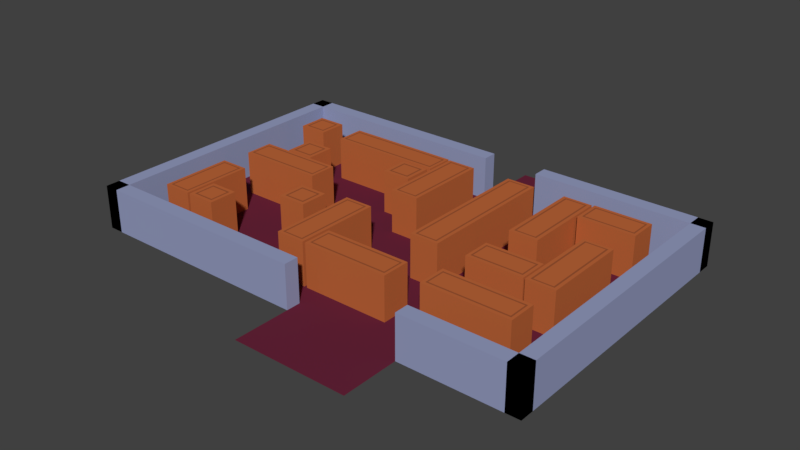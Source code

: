 # Source: biblioteca.blend  (saved by Blender 2.79.0; exported with 4.5.12 LTS)
import bpy
from mathutils import Matrix  # noqa: F401  (used for matrix-valued properties, if any)

bpy.ops.wm.read_factory_settings(use_empty=True)
scene = bpy.context.scene
scene.name = 'Scene'

# ---- collections
col_collection_1 = bpy.data.collections.new('Collection 1'); scene.collection.children.link(col_collection_1)

# ---- materials (node trees are filled in below, after node groups)
mat_material = bpy.data.materials.new('Material')
mat_material.alpha_threshold = 0.0
mat_material.use_transparent_shadow = False
mat_material.diffuse_color = (0.5173, 0.134, 0.04214, 1.0)
mat_material.roughness = 0.5
mat_material.line_color = (0.0, 0.0, 0.0, 1.0)
mat_bibliowood_shade = bpy.data.materials.new('BiblioWood_shade')
mat_bibliowood_shade.alpha_threshold = 0.0
mat_bibliowood_shade.use_transparent_shadow = False
mat_bibliowood_shade.diffuse_color = (0.3264, 0.08776, 0.03178, 1.0)
mat_bibliowood_shade.roughness = 0.5
mat_biblio_pared = bpy.data.materials.new('Biblio_pared')
mat_biblio_pared.alpha_threshold = 0.0
mat_biblio_pared.use_transparent_shadow = False
mat_biblio_pared.diffuse_color = (0.3041, 0.3386, 0.5382, 1.0)
mat_biblio_pared.roughness = 0.5
mat_biblioteca_suelo = bpy.data.materials.new('Biblioteca_suelo')
mat_biblioteca_suelo.alpha_threshold = 0.0
mat_biblioteca_suelo.use_transparent_shadow = False
mat_biblioteca_suelo.diffuse_color = (0.1376, 0.01795, 0.04215, 1.0)
mat_biblioteca_suelo.roughness = 0.5

# ---- material node trees

# ---- world
world_world = bpy.data.worlds.new('World'); scene.world = world_world
world_world.color = (0.05088, 0.05088, 0.05088)
world_world.use_sun_shadow = False
world_world.sun_shadow_jitter_overblur = 0.0
world_world.cycles.sampling_method = 'MANUAL'

# ---- meshes
me_cube_038 = bpy.data.meshes.new('Cube.038')
me_cube_038.from_pydata([(-1.0, -1.0, -1.0), (-1.0, -1.0, 1.0), (-1.0, 1.0, -1.0), (-1.0, 1.0, 1.0), (2.315, -1.0, -1.0), (2.315, -1.0, 1.0), (2.315, 1.0, -1.0), (2.315, 1.0, 1.0), (-0.9353, -0.7746, 1.0), (-0.9353, 0.7746, 1.0), (2.25, 0.7746, 1.0), (2.25, -0.7746, 1.0), (-0.9018, -0.661, 1.0), (-0.9018, 0.661, 1.0), (2.216, 0.661, 1.0), (2.216, -0.661, 1.0)], [], [(0, 1, 3, 2), (2, 3, 7, 6), (6, 7, 5, 4), (4, 5, 1, 0), (2, 6, 4, 0), (7, 3, 9, 10), (11, 10, 14, 15), (5, 7, 10, 11), (3, 1, 8, 9), (1, 5, 11, 8), (14, 13, 12, 15), (9, 8, 12, 13), (8, 11, 15, 12), (10, 9, 13, 14)])
me_cube_038.polygons.foreach_set('material_index', [0, 0, 0, 0, 0, 0, 1, 0, 0, 0, 0, 1, 1, 1])
me_cube_038.materials.append(mat_material)
me_cube_038.materials.append(mat_bibliowood_shade)
me_cube_038.use_remesh_preserve_volume = False
me_cube_038.use_remesh_preserve_attributes = False
me_cube_038.use_mirror_vertex_groups = False
me_cube_038.update()
me_cube_037 = bpy.data.meshes.new('Cube.037')
me_cube_037.from_pydata([(-1.0, -1.0, -1.0), (-1.0, -1.0, 1.0), (-1.0, 1.0, -1.0), (-1.0, 1.0, 1.0), (1.661, -1.0, -1.0), (1.661, -1.0, 1.0), (1.661, 1.0, -1.0), (1.661, 1.0, 1.0), (-0.9353, -0.7746, 1.0), (-0.9353, 0.7746, 1.0), (1.596, 0.7746, 1.0), (1.596, -0.7746, 1.0), (-0.9018, -0.661, 1.0), (-0.9018, 0.661, 1.0), (1.563, 0.661, 1.0), (1.563, -0.661, 1.0)], [], [(0, 1, 3, 2), (2, 3, 7, 6), (6, 7, 5, 4), (4, 5, 1, 0), (2, 6, 4, 0), (7, 3, 9, 10), (11, 10, 14, 15), (5, 7, 10, 11), (3, 1, 8, 9), (1, 5, 11, 8), (14, 13, 12, 15), (9, 8, 12, 13), (8, 11, 15, 12), (10, 9, 13, 14)])
me_cube_037.polygons.foreach_set('material_index', [0, 0, 0, 0, 0, 0, 1, 0, 0, 0, 0, 1, 1, 1])
me_cube_037.materials.append(mat_material)
me_cube_037.materials.append(mat_bibliowood_shade)
me_cube_037.use_remesh_preserve_volume = False
me_cube_037.use_remesh_preserve_attributes = False
me_cube_037.use_mirror_vertex_groups = False
me_cube_037.update()
me_cube_036 = bpy.data.meshes.new('Cube.036')
me_cube_036.from_pydata([(-0.6382, -1.0, -1.0), (-0.6382, -1.0, 1.0), (-0.6382, 1.0, -1.0), (-0.6382, 1.0, 1.0), (1.0, -1.0, -1.0), (1.0, -1.0, 1.0), (1.0, 1.0, -1.0), (1.0, 1.0, 1.0), (-0.5734, -0.7746, 1.0), (-0.5734, 0.7746, 1.0), (0.9353, 0.7746, 1.0), (0.9353, -0.7746, 1.0), (-0.54, -0.661, 1.0), (-0.54, 0.661, 1.0), (0.9018, 0.661, 1.0), (0.9018, -0.661, 1.0)], [], [(0, 1, 3, 2), (2, 3, 7, 6), (6, 7, 5, 4), (4, 5, 1, 0), (2, 6, 4, 0), (7, 3, 9, 10), (11, 10, 14, 15), (5, 7, 10, 11), (3, 1, 8, 9), (1, 5, 11, 8), (14, 13, 12, 15), (9, 8, 12, 13), (8, 11, 15, 12), (10, 9, 13, 14)])
me_cube_036.polygons.foreach_set('material_index', [0, 0, 0, 0, 0, 0, 1, 0, 0, 0, 0, 1, 1, 1])
me_cube_036.materials.append(mat_material)
me_cube_036.materials.append(mat_bibliowood_shade)
me_cube_036.use_remesh_preserve_volume = False
me_cube_036.use_remesh_preserve_attributes = False
me_cube_036.use_mirror_vertex_groups = False
me_cube_036.update()
me_cube_035 = bpy.data.meshes.new('Cube.035')
me_cube_035.from_pydata([(-0.3113, -1.0, -1.0), (-0.3113, -1.0, 1.0), (-0.3113, 1.0, -1.0), (-0.3113, 1.0, 1.0), (1.0, -1.0, -1.0), (1.0, -1.0, 1.0), (1.0, 1.0, -1.0), (1.0, 1.0, 1.0), (-0.2466, -0.7746, 1.0), (-0.2466, 0.7746, 1.0), (0.9353, 0.7746, 1.0), (0.9353, -0.7746, 1.0), (-0.2131, -0.661, 1.0), (-0.2131, 0.661, 1.0), (0.9018, 0.661, 1.0), (0.9018, -0.661, 1.0)], [], [(0, 1, 3, 2), (2, 3, 7, 6), (6, 7, 5, 4), (4, 5, 1, 0), (2, 6, 4, 0), (7, 3, 9, 10), (11, 10, 14, 15), (5, 7, 10, 11), (3, 1, 8, 9), (1, 5, 11, 8), (14, 13, 12, 15), (9, 8, 12, 13), (8, 11, 15, 12), (10, 9, 13, 14)])
me_cube_035.polygons.foreach_set('material_index', [0, 0, 0, 0, 0, 0, 1, 0, 0, 0, 0, 1, 1, 1])
me_cube_035.materials.append(mat_material)
me_cube_035.materials.append(mat_bibliowood_shade)
me_cube_035.use_remesh_preserve_volume = False
me_cube_035.use_remesh_preserve_attributes = False
me_cube_035.use_mirror_vertex_groups = False
me_cube_035.update()
me_cube_034 = bpy.data.meshes.new('Cube.034')
me_cube_034.from_pydata([(-0.3113, -1.0, -1.0), (-0.3113, -1.0, 1.0), (-0.3113, 1.0, -1.0), (-0.3113, 1.0, 1.0), (1.0, -1.0, -1.0), (1.0, -1.0, 1.0), (1.0, 1.0, -1.0), (1.0, 1.0, 1.0), (-0.2466, -0.7746, 1.0), (-0.2466, 0.7746, 1.0), (0.9353, 0.7746, 1.0), (0.9353, -0.7746, 1.0), (-0.2131, -0.661, 1.0), (-0.2131, 0.661, 1.0), (0.9018, 0.661, 1.0), (0.9018, -0.661, 1.0)], [], [(0, 1, 3, 2), (2, 3, 7, 6), (6, 7, 5, 4), (4, 5, 1, 0), (2, 6, 4, 0), (7, 3, 9, 10), (11, 10, 14, 15), (5, 7, 10, 11), (3, 1, 8, 9), (1, 5, 11, 8), (14, 13, 12, 15), (9, 8, 12, 13), (8, 11, 15, 12), (10, 9, 13, 14)])
me_cube_034.polygons.foreach_set('material_index', [0, 0, 0, 0, 0, 0, 1, 0, 0, 0, 0, 1, 1, 1])
me_cube_034.materials.append(mat_material)
me_cube_034.materials.append(mat_bibliowood_shade)
me_cube_034.use_remesh_preserve_volume = False
me_cube_034.use_remesh_preserve_attributes = False
me_cube_034.use_mirror_vertex_groups = False
me_cube_034.update()
me_cube_033 = bpy.data.meshes.new('Cube.033')
me_cube_033.from_pydata([(-1.0, -1.0, -1.0), (-1.0, -1.0, 1.0), (-1.0, 1.0, -1.0), (-1.0, 1.0, 1.0), (1.0, -1.0, -1.0), (1.0, -1.0, 1.0), (1.0, 1.0, -1.0), (1.0, 1.0, 1.0), (-0.9353, -0.7746, 1.0), (-0.9353, 0.7746, 1.0), (0.9353, 0.7746, 1.0), (0.9353, -0.7746, 1.0), (-0.9018, -0.661, 1.0), (-0.9018, 0.661, 1.0), (0.9018, 0.661, 1.0), (0.9018, -0.661, 1.0)], [], [(0, 1, 3, 2), (2, 3, 7, 6), (6, 7, 5, 4), (4, 5, 1, 0), (2, 6, 4, 0), (7, 3, 9, 10), (11, 10, 14, 15), (5, 7, 10, 11), (3, 1, 8, 9), (1, 5, 11, 8), (14, 13, 12, 15), (9, 8, 12, 13), (8, 11, 15, 12), (10, 9, 13, 14)])
me_cube_033.polygons.foreach_set('material_index', [0, 0, 0, 0, 0, 0, 1, 0, 0, 0, 0, 1, 1, 1])
me_cube_033.materials.append(mat_material)
me_cube_033.materials.append(mat_bibliowood_shade)
me_cube_033.use_remesh_preserve_volume = False
me_cube_033.use_remesh_preserve_attributes = False
me_cube_033.use_mirror_vertex_groups = False
me_cube_033.update()
me_cube_032 = bpy.data.meshes.new('Cube.032')
me_cube_032.from_pydata([(-1.0, -1.0, -1.0), (-1.0, -1.0, 1.0), (-1.0, 1.0, -1.0), (-1.0, 1.0, 1.0), (1.0, -1.0, -1.0), (1.0, -1.0, 1.0), (1.0, 1.0, -1.0), (1.0, 1.0, 1.0), (-0.9353, -0.7746, 1.0), (-0.9353, 0.7746, 1.0), (0.9353, 0.7746, 1.0), (0.9353, -0.7746, 1.0), (-0.9018, -0.661, 1.0), (-0.9018, 0.661, 1.0), (0.9018, 0.661, 1.0), (0.9018, -0.661, 1.0)], [], [(0, 1, 3, 2), (2, 3, 7, 6), (6, 7, 5, 4), (4, 5, 1, 0), (2, 6, 4, 0), (7, 3, 9, 10), (11, 10, 14, 15), (5, 7, 10, 11), (3, 1, 8, 9), (1, 5, 11, 8), (14, 13, 12, 15), (9, 8, 12, 13), (8, 11, 15, 12), (10, 9, 13, 14)])
me_cube_032.polygons.foreach_set('material_index', [0, 0, 0, 0, 0, 0, 1, 0, 0, 0, 0, 1, 1, 1])
me_cube_032.materials.append(mat_material)
me_cube_032.materials.append(mat_bibliowood_shade)
me_cube_032.use_remesh_preserve_volume = False
me_cube_032.use_remesh_preserve_attributes = False
me_cube_032.use_mirror_vertex_groups = False
me_cube_032.update()
me_cube_031 = bpy.data.meshes.new('Cube.031')
me_cube_031.from_pydata([(-1.0, -1.0, -1.0), (-1.0, -1.0, 1.0), (-1.0, 1.0, -1.0), (-1.0, 1.0, 1.0), (1.0, -1.0, -1.0), (1.0, -1.0, 1.0), (1.0, 1.0, -1.0), (1.0, 1.0, 1.0), (-0.9353, -0.7746, 1.0), (-0.9353, 0.7746, 1.0), (0.9353, 0.7746, 1.0), (0.9353, -0.7746, 1.0), (-0.9018, -0.661, 1.0), (-0.9018, 0.661, 1.0), (0.9018, 0.661, 1.0), (0.9018, -0.661, 1.0)], [], [(0, 1, 3, 2), (2, 3, 7, 6), (6, 7, 5, 4), (4, 5, 1, 0), (2, 6, 4, 0), (7, 3, 9, 10), (11, 10, 14, 15), (5, 7, 10, 11), (3, 1, 8, 9), (1, 5, 11, 8), (14, 13, 12, 15), (9, 8, 12, 13), (8, 11, 15, 12), (10, 9, 13, 14)])
me_cube_031.polygons.foreach_set('material_index', [0, 0, 0, 0, 0, 0, 1, 0, 0, 0, 0, 1, 1, 1])
me_cube_031.materials.append(mat_material)
me_cube_031.materials.append(mat_bibliowood_shade)
me_cube_031.use_remesh_preserve_volume = False
me_cube_031.use_remesh_preserve_attributes = False
me_cube_031.use_mirror_vertex_groups = False
me_cube_031.update()
me_cube_030 = bpy.data.meshes.new('Cube.030')
me_cube_030.from_pydata([(-1.0, -1.0, -1.0), (-1.0, -1.0, 1.0), (-1.0, 1.0, -1.0), (-1.0, 1.0, 1.0), (1.0, -1.0, -1.0), (1.0, -1.0, 1.0), (1.0, 1.0, -1.0), (1.0, 1.0, 1.0), (-0.9353, -0.7746, 1.0), (-0.9353, 0.7746, 1.0), (0.9353, 0.7746, 1.0), (0.9353, -0.7746, 1.0), (-0.9018, -0.661, 1.0), (-0.9018, 0.661, 1.0), (0.9018, 0.661, 1.0), (0.9018, -0.661, 1.0)], [], [(0, 1, 3, 2), (2, 3, 7, 6), (6, 7, 5, 4), (4, 5, 1, 0), (2, 6, 4, 0), (7, 3, 9, 10), (11, 10, 14, 15), (5, 7, 10, 11), (3, 1, 8, 9), (1, 5, 11, 8), (14, 13, 12, 15), (9, 8, 12, 13), (8, 11, 15, 12), (10, 9, 13, 14)])
me_cube_030.polygons.foreach_set('material_index', [0, 0, 0, 0, 0, 0, 1, 0, 0, 0, 0, 1, 1, 1])
me_cube_030.materials.append(mat_material)
me_cube_030.materials.append(mat_bibliowood_shade)
me_cube_030.use_remesh_preserve_volume = False
me_cube_030.use_remesh_preserve_attributes = False
me_cube_030.use_mirror_vertex_groups = False
me_cube_030.update()
me_cube_029 = bpy.data.meshes.new('Cube.029')
me_cube_029.from_pydata([(-1.0, -1.0, -1.0), (-1.0, -1.0, 1.0), (-1.0, 1.0, -1.0), (-1.0, 1.0, 1.0), (1.0, -1.0, -1.0), (1.0, -1.0, 1.0), (1.0, 1.0, -1.0), (1.0, 1.0, 1.0), (-0.9353, -0.7746, 1.0), (-0.9353, 0.7746, 1.0), (0.9353, 0.7746, 1.0), (0.9353, -0.7746, 1.0), (-0.9018, -0.661, 1.0), (-0.9018, 0.661, 1.0), (0.9018, 0.661, 1.0), (0.9018, -0.661, 1.0)], [], [(0, 1, 3, 2), (2, 3, 7, 6), (6, 7, 5, 4), (4, 5, 1, 0), (2, 6, 4, 0), (7, 3, 9, 10), (11, 10, 14, 15), (5, 7, 10, 11), (3, 1, 8, 9), (1, 5, 11, 8), (14, 13, 12, 15), (9, 8, 12, 13), (8, 11, 15, 12), (10, 9, 13, 14)])
me_cube_029.polygons.foreach_set('material_index', [0, 0, 0, 0, 0, 0, 1, 0, 0, 0, 0, 1, 1, 1])
me_cube_029.materials.append(mat_material)
me_cube_029.materials.append(mat_bibliowood_shade)
me_cube_029.use_remesh_preserve_volume = False
me_cube_029.use_remesh_preserve_attributes = False
me_cube_029.use_mirror_vertex_groups = False
me_cube_029.update()
me_cube_028 = bpy.data.meshes.new('Cube.028')
me_cube_028.from_pydata([(-1.0, -1.0, -1.0), (-1.0, -1.0, 1.0), (-1.0, 1.0, -1.0), (-1.0, 1.0, 1.0), (1.0, -1.0, -1.0), (1.0, -1.0, 1.0), (1.0, 1.0, -1.0), (1.0, 1.0, 1.0), (-0.9353, -0.7746, 1.0), (-0.9353, 0.7746, 1.0), (0.9353, 0.7746, 1.0), (0.9353, -0.7746, 1.0), (-0.9018, -0.661, 1.0), (-0.9018, 0.661, 1.0), (0.9018, 0.661, 1.0), (0.9018, -0.661, 1.0)], [], [(0, 1, 3, 2), (2, 3, 7, 6), (6, 7, 5, 4), (4, 5, 1, 0), (2, 6, 4, 0), (7, 3, 9, 10), (11, 10, 14, 15), (5, 7, 10, 11), (3, 1, 8, 9), (1, 5, 11, 8), (14, 13, 12, 15), (9, 8, 12, 13), (8, 11, 15, 12), (10, 9, 13, 14)])
me_cube_028.polygons.foreach_set('material_index', [0, 0, 0, 0, 0, 0, 1, 0, 0, 0, 0, 1, 1, 1])
me_cube_028.materials.append(mat_material)
me_cube_028.materials.append(mat_bibliowood_shade)
me_cube_028.use_remesh_preserve_volume = False
me_cube_028.use_remesh_preserve_attributes = False
me_cube_028.use_mirror_vertex_groups = False
me_cube_028.update()
me_cube_027 = bpy.data.meshes.new('Cube.027')
me_cube_027.from_pydata([(-1.0, -1.0, -1.0), (-1.0, -1.0, 1.0), (-1.0, 1.0, -1.0), (-1.0, 1.0, 1.0), (1.0, -1.0, -1.0), (1.0, -1.0, 1.0), (1.0, 1.0, -1.0), (1.0, 1.0, 1.0), (-0.7585, -0.7585, 1.0), (-0.7585, 0.7585, 1.0), (0.7585, 0.7585, 1.0), (0.7585, -0.7585, 1.0), (-0.6393, -0.6393, 1.0), (-0.6393, 0.6393, 1.0), (0.6393, 0.6393, 1.0), (0.6393, -0.6393, 1.0)], [], [(0, 1, 3, 2), (2, 3, 7, 6), (6, 7, 5, 4), (4, 5, 1, 0), (2, 6, 4, 0), (7, 3, 9, 10), (11, 10, 14, 15), (5, 7, 10, 11), (3, 1, 8, 9), (1, 5, 11, 8), (14, 13, 12, 15), (9, 8, 12, 13), (8, 11, 15, 12), (10, 9, 13, 14)])
me_cube_027.polygons.foreach_set('material_index', [0, 0, 0, 0, 0, 0, 1, 0, 0, 0, 0, 1, 1, 1])
me_cube_027.materials.append(mat_material)
me_cube_027.materials.append(mat_bibliowood_shade)
me_cube_027.materials.append(None)
me_cube_027.use_remesh_preserve_volume = False
me_cube_027.use_remesh_preserve_attributes = False
me_cube_027.use_mirror_vertex_groups = False
me_cube_027.update()
me_cube_026 = bpy.data.meshes.new('Cube.026')
me_cube_026.from_pydata([(-1.0, -1.0, -1.0), (-1.0, -1.0, 1.0), (-1.0, 1.0, -1.0), (-1.0, 1.0, 1.0), (1.0, -1.0, -1.0), (1.0, -1.0, 1.0), (1.0, 1.0, -1.0), (1.0, 1.0, 1.0), (-0.7585, -0.7585, 1.0), (-0.7585, 0.7585, 1.0), (0.7585, 0.7585, 1.0), (0.7585, -0.7585, 1.0), (-0.6393, -0.6393, 1.0), (-0.6393, 0.6393, 1.0), (0.6393, 0.6393, 1.0), (0.6393, -0.6393, 1.0)], [], [(0, 1, 3, 2), (2, 3, 7, 6), (6, 7, 5, 4), (4, 5, 1, 0), (2, 6, 4, 0), (7, 3, 9, 10), (11, 10, 14, 15), (5, 7, 10, 11), (3, 1, 8, 9), (1, 5, 11, 8), (14, 13, 12, 15), (9, 8, 12, 13), (8, 11, 15, 12), (10, 9, 13, 14)])
me_cube_026.polygons.foreach_set('material_index', [0, 0, 0, 0, 0, 0, 1, 0, 0, 0, 0, 1, 1, 1])
me_cube_026.materials.append(mat_material)
me_cube_026.materials.append(mat_bibliowood_shade)
me_cube_026.materials.append(None)
me_cube_026.use_remesh_preserve_volume = False
me_cube_026.use_remesh_preserve_attributes = False
me_cube_026.use_mirror_vertex_groups = False
me_cube_026.update()
me_cube_025 = bpy.data.meshes.new('Cube.025')
me_cube_025.from_pydata([(-1.0, -1.0, -1.0), (-1.0, -1.0, 1.0), (-1.0, 1.0, -1.0), (-1.0, 1.0, 1.0), (1.0, -1.0, -1.0), (1.0, -1.0, 1.0), (1.0, 1.0, -1.0), (1.0, 1.0, 1.0), (-0.7585, -0.7585, 1.0), (-0.7585, 0.7585, 1.0), (0.7585, 0.7585, 1.0), (0.7585, -0.7585, 1.0), (-0.6393, -0.6393, 1.0), (-0.6393, 0.6393, 1.0), (0.6393, 0.6393, 1.0), (0.6393, -0.6393, 1.0)], [], [(0, 1, 3, 2), (2, 3, 7, 6), (6, 7, 5, 4), (4, 5, 1, 0), (2, 6, 4, 0), (7, 3, 9, 10), (11, 10, 14, 15), (5, 7, 10, 11), (3, 1, 8, 9), (1, 5, 11, 8), (14, 13, 12, 15), (9, 8, 12, 13), (8, 11, 15, 12), (10, 9, 13, 14)])
me_cube_025.polygons.foreach_set('material_index', [0, 0, 0, 0, 0, 0, 1, 0, 0, 0, 0, 1, 1, 1])
me_cube_025.materials.append(mat_material)
me_cube_025.materials.append(mat_bibliowood_shade)
me_cube_025.materials.append(None)
me_cube_025.use_remesh_preserve_volume = False
me_cube_025.use_remesh_preserve_attributes = False
me_cube_025.use_mirror_vertex_groups = False
me_cube_025.update()
me_cube_024 = bpy.data.meshes.new('Cube.024')
me_cube_024.from_pydata([(-1.0, -1.0, -1.0), (-1.0, -1.0, 1.0), (-1.0, 1.0, -1.0), (-1.0, 1.0, 1.0), (1.0, -1.0, -1.0), (1.0, -1.0, 1.0), (1.0, 1.0, -1.0), (1.0, 1.0, 1.0), (-0.7585, -0.7585, 1.0), (-0.7585, 0.7585, 1.0), (0.7585, 0.7585, 1.0), (0.7585, -0.7585, 1.0), (-0.6393, -0.6393, 1.0), (-0.6393, 0.6393, 1.0), (0.6393, 0.6393, 1.0), (0.6393, -0.6393, 1.0)], [], [(0, 1, 3, 2), (2, 3, 7, 6), (6, 7, 5, 4), (4, 5, 1, 0), (2, 6, 4, 0), (7, 3, 9, 10), (11, 10, 14, 15), (5, 7, 10, 11), (3, 1, 8, 9), (1, 5, 11, 8), (14, 13, 12, 15), (9, 8, 12, 13), (8, 11, 15, 12), (10, 9, 13, 14)])
me_cube_024.polygons.foreach_set('material_index', [0, 0, 0, 0, 0, 0, 1, 0, 0, 0, 0, 1, 1, 1])
me_cube_024.materials.append(mat_material)
me_cube_024.materials.append(mat_bibliowood_shade)
me_cube_024.materials.append(None)
me_cube_024.use_remesh_preserve_volume = False
me_cube_024.use_remesh_preserve_attributes = False
me_cube_024.use_mirror_vertex_groups = False
me_cube_024.update()
me_cube_012 = bpy.data.meshes.new('Cube.012')
me_cube_012.from_pydata([(-1.0, -1.0, -1.0), (-1.0, -1.0, 1.0), (-1.0, 1.0, -1.0), (-1.0, 1.0, 1.0), (1.0, -1.0, -1.0), (1.0, -1.0, 1.0), (1.0, 1.0, -1.0), (1.0, 1.0, 1.0), (-0.7585, -0.7585, 1.0), (-0.7585, 0.7585, 1.0), (0.7585, 0.7585, 1.0), (0.7585, -0.7585, 1.0), (-0.6393, -0.6393, 1.0), (-0.6393, 0.6393, 1.0), (0.6393, 0.6393, 1.0), (0.6393, -0.6393, 1.0)], [], [(0, 1, 3, 2), (2, 3, 7, 6), (6, 7, 5, 4), (4, 5, 1, 0), (2, 6, 4, 0), (7, 3, 9, 10), (11, 10, 14, 15), (5, 7, 10, 11), (3, 1, 8, 9), (1, 5, 11, 8), (14, 13, 12, 15), (9, 8, 12, 13), (8, 11, 15, 12), (10, 9, 13, 14)])
me_cube_012.polygons.foreach_set('material_index', [0, 0, 0, 0, 0, 0, 1, 0, 0, 0, 0, 1, 1, 1])
me_cube_012.materials.append(mat_material)
me_cube_012.materials.append(mat_bibliowood_shade)
me_cube_012.materials.append(None)
me_cube_012.use_remesh_preserve_volume = False
me_cube_012.use_remesh_preserve_attributes = False
me_cube_012.use_mirror_vertex_groups = False
me_cube_012.update()
me_cube_010 = bpy.data.meshes.new('Cube.010')
me_cube_010.from_pydata([(-1.0, -1.0, -1.0), (-1.0, -1.0, 1.0), (-1.0, 1.0, -1.0), (-1.0, 1.0, 1.0), (1.0, -1.0, -1.0), (1.0, -1.0, 1.0), (1.0, 1.0, -1.0), (1.0, 1.0, 1.0), (-0.9353, -0.7746, 1.0), (-0.9353, 0.7746, 1.0), (0.9353, 0.7746, 1.0), (0.9353, -0.7746, 1.0), (-0.9018, -0.661, 1.0), (-0.9018, 0.661, 1.0), (0.9018, 0.661, 1.0), (0.9018, -0.661, 1.0)], [], [(0, 1, 3, 2), (2, 3, 7, 6), (6, 7, 5, 4), (4, 5, 1, 0), (2, 6, 4, 0), (7, 3, 9, 10), (11, 10, 14, 15), (5, 7, 10, 11), (3, 1, 8, 9), (1, 5, 11, 8), (14, 13, 12, 15), (9, 8, 12, 13), (8, 11, 15, 12), (10, 9, 13, 14)])
me_cube_010.polygons.foreach_set('material_index', [0, 0, 0, 0, 0, 0, 1, 0, 0, 0, 0, 1, 1, 1])
me_cube_010.materials.append(mat_material)
me_cube_010.materials.append(mat_bibliowood_shade)
me_cube_010.use_remesh_preserve_volume = False
me_cube_010.use_remesh_preserve_attributes = False
me_cube_010.use_mirror_vertex_groups = False
me_cube_010.update()
me_cube_006 = bpy.data.meshes.new('Cube.006')
me_cube_006.from_pydata([(-1.0, -1.0, -1.0), (-1.0, -1.0, 1.0), (-1.0, 1.0, -1.0), (-1.0, 1.0, 1.0), (1.0, -1.0, -1.0), (1.0, -1.0, 1.0), (1.0, 1.0, -1.0), (1.0, 1.0, 1.0)], [], [(0, 1, 3, 2), (2, 3, 7, 6), (6, 7, 5, 4), (4, 5, 1, 0), (2, 6, 4, 0), (7, 3, 1, 5)])
me_cube_006.materials.append(mat_biblio_pared)
me_cube_006.use_remesh_preserve_volume = False
me_cube_006.use_remesh_preserve_attributes = False
me_cube_006.use_mirror_vertex_groups = False
me_cube_006.update()
me_cube_005 = bpy.data.meshes.new('Cube.005')
me_cube_005.from_pydata([(-1.0, -1.0, -1.0), (-1.0, -1.0, 1.0), (-1.0, 1.0, -1.0), (-1.0, 1.0, 1.0), (1.0, -1.0, -1.0), (1.0, -1.0, 1.0), (1.0, 1.0, -1.0), (1.0, 1.0, 1.0)], [], [(0, 1, 3, 2), (2, 3, 7, 6), (6, 7, 5, 4), (4, 5, 1, 0), (2, 6, 4, 0), (7, 3, 1, 5)])
me_cube_005.materials.append(mat_biblio_pared)
me_cube_005.use_remesh_preserve_volume = False
me_cube_005.use_remesh_preserve_attributes = False
me_cube_005.use_mirror_vertex_groups = False
me_cube_005.update()
me_cube_004 = bpy.data.meshes.new('Cube.004')
me_cube_004.from_pydata([(-1.0, -1.0, -1.0), (-1.0, -1.0, 1.0), (-1.0, 1.0, -1.0), (-1.0, 1.0, 1.0), (1.0, -1.0, -1.0), (1.0, -1.0, 1.0), (1.0, 1.0, -1.0), (1.0, 1.0, 1.0)], [], [(0, 1, 3, 2), (2, 3, 7, 6), (6, 7, 5, 4), (4, 5, 1, 0), (2, 6, 4, 0), (7, 3, 1, 5)])
me_cube_004.materials.append(mat_biblio_pared)
me_cube_004.use_remesh_preserve_volume = False
me_cube_004.use_remesh_preserve_attributes = False
me_cube_004.use_mirror_vertex_groups = False
me_cube_004.update()
me_cube_003 = bpy.data.meshes.new('Cube.003')
me_cube_003.from_pydata([(-1.0, -1.0, -1.0), (-1.0, -1.0, 1.0), (-1.0, 1.0, -1.0), (-1.0, 1.0, 1.0), (1.0, -1.0, -1.0), (1.0, -1.0, 1.0), (1.0, 1.0, -1.0), (1.0, 1.0, 1.0)], [], [(0, 1, 3, 2), (2, 3, 7, 6), (6, 7, 5, 4), (4, 5, 1, 0), (2, 6, 4, 0), (7, 3, 1, 5)])
me_cube_003.materials.append(mat_biblio_pared)
me_cube_003.use_remesh_preserve_volume = False
me_cube_003.use_remesh_preserve_attributes = False
me_cube_003.use_mirror_vertex_groups = False
me_cube_003.update()
me_cube_002 = bpy.data.meshes.new('Cube.002')
me_cube_002.from_pydata([(-1.0, -1.0, -1.0), (-1.0, -1.0, 1.0), (-1.0, 1.0, -1.0), (-1.0, 1.0, 1.0), (1.0, -1.0, -1.0), (1.0, -1.0, 1.0), (1.0, 1.0, -1.0), (1.0, 1.0, 1.0)], [], [(0, 1, 3, 2), (2, 3, 7, 6), (6, 7, 5, 4), (4, 5, 1, 0), (2, 6, 4, 0), (7, 3, 1, 5)])
me_cube_002.materials.append(mat_biblio_pared)
me_cube_002.use_remesh_preserve_volume = False
me_cube_002.use_remesh_preserve_attributes = False
me_cube_002.use_mirror_vertex_groups = False
me_cube_002.update()
me_cube_001 = bpy.data.meshes.new('Cube.001')
me_cube_001.from_pydata([(-1.0, -1.0, -1.0), (-1.0, -1.0, 1.0), (-1.0, 1.0, -1.0), (-1.0, 1.0, 1.0), (1.0, -1.0, -1.0), (1.0, -1.0, 1.0), (1.0, 1.0, -1.0), (1.0, 1.0, 1.0)], [], [(0, 1, 3, 2), (2, 3, 7, 6), (6, 7, 5, 4), (4, 5, 1, 0), (2, 6, 4, 0), (7, 3, 1, 5)])
me_cube_001.materials.append(mat_biblio_pared)
me_cube_001.use_remesh_preserve_volume = False
me_cube_001.use_remesh_preserve_attributes = False
me_cube_001.use_mirror_vertex_groups = False
me_cube_001.update()
me_cube = bpy.data.meshes.new('Cube')
me_cube.from_pydata([(1.0, 1.0, -1.0), (1.0, -1.0, -1.0), (-1.0, -1.0, -1.0), (-1.0, 1.0, -1.0), (0.5, 1.0, -1.0), (0.5, -1.0, -1.0), (0.0, -1.0, -1.0), (1.788e-07, 1.0, -1.0), (0.25, -1.0, -1.0), (0.25, 1.0, -1.0), (1.788e-07, 1.4, -1.0), (0.25, 1.4, -1.0), (0.5, -1.4, -1.0), (0.0, -1.4, -1.0), (0.25, -1.4, -1.0)], [], [(7, 3, 2, 6), (7, 9, 11, 10), (4, 9, 8, 5), (0, 4, 5, 1), (9, 7, 6, 8), (8, 6, 13, 14), (5, 8, 14, 12)])
me_cube.polygons.foreach_set('material_index', [1, 1, 1, 1, 1, 1, 1])
me_cube.materials.append(mat_material)
me_cube.materials.append(mat_biblioteca_suelo)
me_cube.use_remesh_preserve_volume = False
me_cube.use_remesh_preserve_attributes = False
me_cube.use_mirror_vertex_groups = False
me_cube.update()

# ---- objects
ob_cube_013 = bpy.data.objects.new('Cube.013', me_cube_038)
ob_cube_008 = bpy.data.objects.new('Cube.008', me_cube_037)
ob_cube_022 = bpy.data.objects.new('Cube.022', me_cube_036)
ob_cube_020 = bpy.data.objects.new('Cube.020', me_cube_035)
ob_cube_016 = bpy.data.objects.new('Cube.016', me_cube_034)
ob_cube_014 = bpy.data.objects.new('Cube.014', me_cube_033)
ob_cube_021 = bpy.data.objects.new('Cube.021', me_cube_032)
ob_cube_019 = bpy.data.objects.new('Cube.019', me_cube_031)
ob_cube_017 = bpy.data.objects.new('Cube.017', me_cube_030)
ob_cube_009 = bpy.data.objects.new('Cube.009', me_cube_029)
ob_cube_007 = bpy.data.objects.new('Cube.007', me_cube_028)
ob_cube_025 = bpy.data.objects.new('Cube.025', me_cube_027)
ob_cube_015 = bpy.data.objects.new('Cube.015', me_cube_026)
ob_cube_011 = bpy.data.objects.new('Cube.011', me_cube_025)
ob_cube_024 = bpy.data.objects.new('Cube.024', me_cube_024)
ob_cube_012 = bpy.data.objects.new('Cube.012', me_cube_012)
ob_cube_010 = bpy.data.objects.new('Cube.010', me_cube_010)
ob_cube_006 = bpy.data.objects.new('Cube.006', me_cube_006)
ob_cube_005 = bpy.data.objects.new('Cube.005', me_cube_005)
ob_cube_004 = bpy.data.objects.new('Cube.004', me_cube_004)
ob_cube_003 = bpy.data.objects.new('Cube.003', me_cube_003)
ob_cube_002 = bpy.data.objects.new('Cube.002', me_cube_002)
ob_cube_001 = bpy.data.objects.new('Cube.001', me_cube_001)
ob_cube = bpy.data.objects.new('Cube', me_cube)

# ---- transforms, parenting, visibility, modifiers, constraints
ob_cube_013.location = (2.012, 2.136, 0.75)
ob_cube_013.rotation_euler = (0.0, -0.0, -1.571)
ob_cube_013.scale = (1.5, 0.5, 0.75)
ob_cube_013.lineart.crease_threshold = 0.0
ob_cube_008.location = (-3.392, 3.122, 0.75)
ob_cube_008.scale = (1.5, 0.5, 0.75)
ob_cube_008.lineart.crease_threshold = 0.0
ob_cube_022.location = (-6.12, -2.192, 0.75)
ob_cube_022.rotation_euler = (0.0, -0.0, -1.571)
ob_cube_022.scale = (1.5, 0.5, 0.75)
ob_cube_022.lineart.crease_threshold = 0.0
ob_cube_020.location = (5.154, 3.217, 0.75)
ob_cube_020.scale = (1.5, 0.5, 0.75)
ob_cube_020.lineart.crease_threshold = 0.0
ob_cube_016.location = (4.02, -0.8914, 0.75)
ob_cube_016.scale = (1.5, 0.5, 0.75)
ob_cube_016.lineart.crease_threshold = 0.0
ob_cube_014.location = (-1.052, -2.229, 0.75)
ob_cube_014.rotation_euler = (0.0, -0.0, -1.571)
ob_cube_014.scale = (1.5, 0.5, 0.75)
ob_cube_014.lineart.crease_threshold = 0.0
ob_cube_021.location = (-0.3261, 2.094, 0.75)
ob_cube_021.rotation_euler = (0.0, -0.0, -1.571)
ob_cube_021.scale = (1.5, 0.5, 0.75)
ob_cube_021.lineart.crease_threshold = 0.0
ob_cube_019.location = (4.112, 2.171, 0.75)
ob_cube_019.rotation_euler = (0.0, -0.0, -1.571)
ob_cube_019.scale = (1.5, 0.5, 0.75)
ob_cube_019.lineart.crease_threshold = 0.0
ob_cube_017.location = (6.081, 0.09609, 0.75)
ob_cube_017.rotation_euler = (0.0, -0.0, -1.571)
ob_cube_017.scale = (1.5, 0.5, 0.75)
ob_cube_017.lineart.crease_threshold = 0.0
ob_cube_009.location = (5.024, -2.891, 0.75)
ob_cube_009.scale = (1.5, 0.5, 0.75)
ob_cube_009.lineart.crease_threshold = 0.0
ob_cube_007.location = (1.048, -3.228, 0.75)
ob_cube_007.scale = (1.5, 0.5, 0.75)
ob_cube_007.lineart.crease_threshold = 0.0
ob_cube_025.location = (-5.024, -3.191, 0.75)
ob_cube_025.scale = (0.5, 0.5, 0.75)
ob_cube_025.lineart.crease_threshold = 0.0
ob_cube_015.location = (-2.748, -1.471, 0.75)
ob_cube_015.scale = (0.5, 0.5, 0.75)
ob_cube_015.lineart.crease_threshold = 0.0
ob_cube_011.location = (-1.461, 2.044, 0.75)
ob_cube_011.scale = (0.5, 0.5, 0.75)
ob_cube_011.lineart.crease_threshold = 0.0
ob_cube_024.location = (-5.071, 1.268, 0.75)
ob_cube_024.scale = (0.5, 0.5, 0.75)
ob_cube_024.lineart.crease_threshold = 0.0
ob_cube_012.location = (-6.248, 3.149, 0.75)
ob_cube_012.scale = (0.5, 0.5, 0.75)
ob_cube_012.lineart.crease_threshold = 0.0
ob_cube_010.location = (-4.985, 0.221, 0.75)
ob_cube_010.scale = (1.5, 0.5, 0.75)
ob_cube_010.lineart.crease_threshold = 0.0
ob_cube_006.location = (7.75, 0.0, 0.75)
ob_cube_006.scale = (0.25, 5.0, 0.75)
ob_cube_006.lineart.crease_threshold = 0.0
ob_cube_005.location = (5.0, 4.75, 0.75)
ob_cube_005.scale = (3.0, 0.25, 0.75)
ob_cube_005.lineart.crease_threshold = 0.0
ob_cube_004.location = (-4.0, 4.75, 0.75)
ob_cube_004.scale = (4.0, 0.25, 0.75)
ob_cube_004.lineart.crease_threshold = 0.0
ob_cube_003.location = (-7.75, 0.0, 0.75)
ob_cube_003.scale = (0.25, 5.0, 0.75)
ob_cube_003.lineart.crease_threshold = 0.0
ob_cube_002.location = (6.0, -4.75, 0.75)
ob_cube_002.scale = (2.0, 0.25, 0.75)
ob_cube_002.lineart.crease_threshold = 0.0
ob_cube_001.location = (-4.0, -4.75, 0.75)
ob_cube_001.scale = (4.0, 0.25, 0.75)
ob_cube_001.lineart.crease_threshold = 0.0
ob_cube.location = (0.0, 0.0, 1.0)
ob_cube.scale = (8.0, 5.0, 1.0)
ob_cube.lock_rotations_4d = False
ob_cube.empty_display_type = 'ARROWS'
ob_cube.lineart.crease_threshold = 0.0

# ---- collection membership
col_collection_1.objects.link(ob_cube_013)
col_collection_1.objects.link(ob_cube_008)
col_collection_1.objects.link(ob_cube_022)
col_collection_1.objects.link(ob_cube_020)
col_collection_1.objects.link(ob_cube_016)
col_collection_1.objects.link(ob_cube_014)
col_collection_1.objects.link(ob_cube_021)
col_collection_1.objects.link(ob_cube_019)
col_collection_1.objects.link(ob_cube_017)
col_collection_1.objects.link(ob_cube_009)
col_collection_1.objects.link(ob_cube_007)
col_collection_1.objects.link(ob_cube_025)
col_collection_1.objects.link(ob_cube_015)
col_collection_1.objects.link(ob_cube_011)
col_collection_1.objects.link(ob_cube_024)
col_collection_1.objects.link(ob_cube_012)
col_collection_1.objects.link(ob_cube_010)
col_collection_1.objects.link(ob_cube_006)
col_collection_1.objects.link(ob_cube_005)
col_collection_1.objects.link(ob_cube_004)
col_collection_1.objects.link(ob_cube_003)
col_collection_1.objects.link(ob_cube_002)
col_collection_1.objects.link(ob_cube_001)
col_collection_1.objects.link(ob_cube)

# ---- scene / render settings (as saved in the file)
scene.frame_start = 1; scene.frame_end = 250; scene.frame_set(1)
scene.render.engine = 'BLENDER_EEVEE_NEXT'
scene.render.resolution_percentage = 50
scene.render.dither_intensity = 0.0
scene.cycles.use_denoising = False
scene.cycles.samples = 128
scene.cycles.sampling_pattern = 'TABULATED_SOBOL'
scene.cycles.use_adaptive_sampling = False
scene.cycles.use_light_tree = False
scene.cycles.blur_glossy = 0.0
scene.cycles.sample_clamp_indirect = 0.0
scene.view_settings.view_transform = 'Standard'
bpy.context.view_layer.update()

# ---- added for rendering (the .blend has no active camera and no usable light): camera, sun
cam_auto = bpy.data.cameras.new('AutoCamera')
cam_auto.lens = 50.0
cam_auto.sensor_width = 36.0
cam_auto.clip_end = 1000.0
ob_auto_camera = bpy.data.objects.new('AutoCamera', cam_auto)
scene.collection.objects.link(ob_auto_camera)
ob_auto_camera.location = (19.7194, -23.6633, 16.5256)
ob_auto_camera.rotation_euler = (1.09748, -7.21219e-08, 0.694738)
scene.camera = ob_auto_camera
light_auto_sun = bpy.data.lights.new('AutoSun', 'SUN')
light_auto_sun.energy = 3.0
light_auto_sun.angle = 0.0523599
ob_auto_sun = bpy.data.objects.new('AutoSun', light_auto_sun)
scene.collection.objects.link(ob_auto_sun)
ob_auto_sun.rotation_euler = (0.872665, 0.174533, 0.523599)
bpy.context.view_layer.update()
